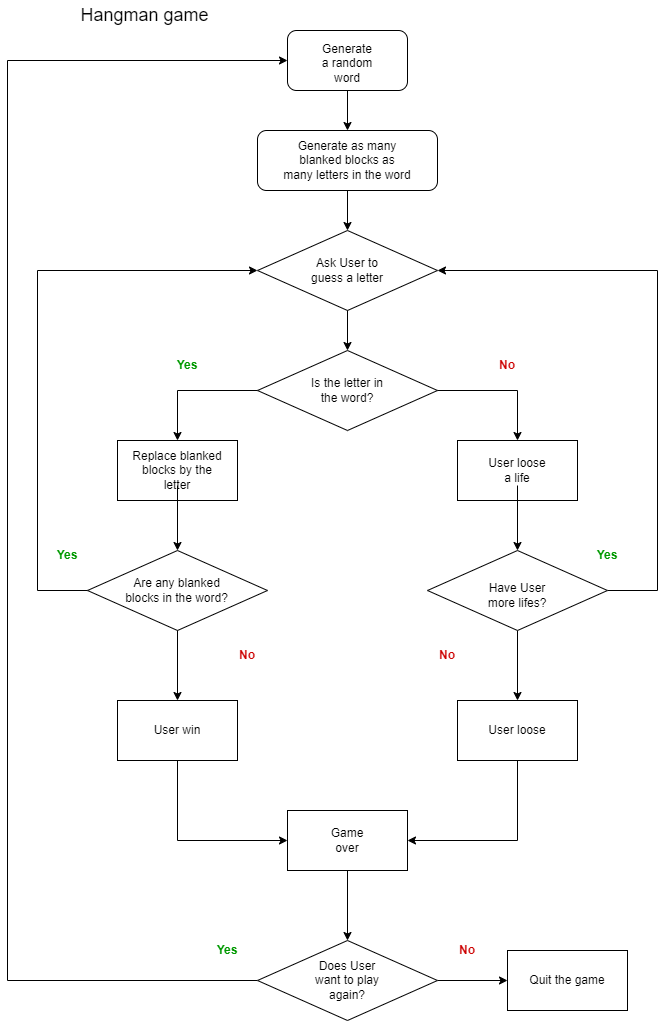

The diagram above was exported from draw.io. Its source (the exported page's mxGraphModel, read from the mxfile embedded in the PNG):
<mxGraphModel dx="1050" dy="573" grid="1" gridSize="10" guides="1" tooltips="1" connect="1" arrows="1" fold="1" page="1" pageScale="1" pageWidth="827" pageHeight="1169" background="#FFFFFF" math="0" shadow="0">
  <root>
    <mxCell id="WIyWlLk6GJQsqaUBKTNV-0" />
    <mxCell id="WIyWlLk6GJQsqaUBKTNV-1" parent="WIyWlLk6GJQsqaUBKTNV-0" />
    <mxCell id="ykxTAEYzv-le7hlZBogG-3" value="&lt;font style=&quot;font-size: 18px;&quot;&gt;Hangman game&amp;nbsp;&lt;/font&gt;" style="text;html=1;strokeColor=none;fillColor=none;align=center;verticalAlign=middle;whiteSpace=wrap;rounded=0;" parent="WIyWlLk6GJQsqaUBKTNV-1" vertex="1">
      <mxGeometry x="120" y="30" width="140" height="30" as="geometry" />
    </mxCell>
    <mxCell id="ykxTAEYzv-le7hlZBogG-4" value="" style="group" parent="WIyWlLk6GJQsqaUBKTNV-1" vertex="1" connectable="0">
      <mxGeometry x="330" y="60" width="120" height="60" as="geometry" />
    </mxCell>
    <mxCell id="ykxTAEYzv-le7hlZBogG-1" value="" style="rounded=1;whiteSpace=wrap;html=1;" parent="ykxTAEYzv-le7hlZBogG-4" vertex="1">
      <mxGeometry width="120" height="60" as="geometry" />
    </mxCell>
    <mxCell id="ykxTAEYzv-le7hlZBogG-2" value="Generate a random word" style="text;html=1;strokeColor=none;fillColor=none;align=center;verticalAlign=middle;whiteSpace=wrap;rounded=0;" parent="ykxTAEYzv-le7hlZBogG-4" vertex="1">
      <mxGeometry x="30" y="20" width="60" height="25" as="geometry" />
    </mxCell>
    <mxCell id="ykxTAEYzv-le7hlZBogG-8" value="" style="edgeStyle=orthogonalEdgeStyle;rounded=0;orthogonalLoop=1;jettySize=auto;html=1;" parent="WIyWlLk6GJQsqaUBKTNV-1" source="ykxTAEYzv-le7hlZBogG-1" target="ykxTAEYzv-le7hlZBogG-7" edge="1">
      <mxGeometry relative="1" as="geometry" />
    </mxCell>
    <mxCell id="ykxTAEYzv-le7hlZBogG-10" value="" style="group" parent="WIyWlLk6GJQsqaUBKTNV-1" vertex="1" connectable="0">
      <mxGeometry x="300" y="160" width="180" height="60" as="geometry" />
    </mxCell>
    <mxCell id="ykxTAEYzv-le7hlZBogG-7" value="" style="whiteSpace=wrap;html=1;rounded=1;" parent="ykxTAEYzv-le7hlZBogG-10" vertex="1">
      <mxGeometry width="180" height="60" as="geometry" />
    </mxCell>
    <mxCell id="ykxTAEYzv-le7hlZBogG-9" value="Generate as many blanked blocks as many letters in the word" style="text;html=1;strokeColor=none;fillColor=none;align=center;verticalAlign=middle;whiteSpace=wrap;rounded=0;" parent="ykxTAEYzv-le7hlZBogG-10" vertex="1">
      <mxGeometry x="25" y="15" width="130" height="30" as="geometry" />
    </mxCell>
    <mxCell id="ykxTAEYzv-le7hlZBogG-16" value="" style="group" parent="WIyWlLk6GJQsqaUBKTNV-1" vertex="1" connectable="0">
      <mxGeometry x="300" y="260" width="180" height="80" as="geometry" />
    </mxCell>
    <mxCell id="ykxTAEYzv-le7hlZBogG-13" value="" style="rhombus;whiteSpace=wrap;html=1;" parent="ykxTAEYzv-le7hlZBogG-16" vertex="1">
      <mxGeometry width="180" height="80" as="geometry" />
    </mxCell>
    <mxCell id="ykxTAEYzv-le7hlZBogG-15" value="Ask User to guess a letter" style="text;html=1;strokeColor=none;fillColor=none;align=center;verticalAlign=middle;whiteSpace=wrap;rounded=0;" parent="ykxTAEYzv-le7hlZBogG-16" vertex="1">
      <mxGeometry x="45" y="25" width="90" height="30" as="geometry" />
    </mxCell>
    <mxCell id="ykxTAEYzv-le7hlZBogG-18" value="" style="edgeStyle=orthogonalEdgeStyle;rounded=0;orthogonalLoop=1;jettySize=auto;html=1;" parent="WIyWlLk6GJQsqaUBKTNV-1" source="ykxTAEYzv-le7hlZBogG-13" target="ykxTAEYzv-le7hlZBogG-17" edge="1">
      <mxGeometry relative="1" as="geometry" />
    </mxCell>
    <mxCell id="ykxTAEYzv-le7hlZBogG-20" value="" style="group" parent="WIyWlLk6GJQsqaUBKTNV-1" vertex="1" connectable="0">
      <mxGeometry x="300" y="380" width="180" height="80" as="geometry" />
    </mxCell>
    <mxCell id="ykxTAEYzv-le7hlZBogG-17" value="" style="rhombus;whiteSpace=wrap;html=1;" parent="ykxTAEYzv-le7hlZBogG-20" vertex="1">
      <mxGeometry width="180" height="80" as="geometry" />
    </mxCell>
    <mxCell id="ykxTAEYzv-le7hlZBogG-19" value="Is the letter in the word?" style="text;html=1;strokeColor=none;fillColor=none;align=center;verticalAlign=middle;whiteSpace=wrap;rounded=0;" parent="ykxTAEYzv-le7hlZBogG-20" vertex="1">
      <mxGeometry x="50" y="25" width="80" height="30" as="geometry" />
    </mxCell>
    <mxCell id="ykxTAEYzv-le7hlZBogG-23" value="" style="edgeStyle=orthogonalEdgeStyle;rounded=0;orthogonalLoop=1;jettySize=auto;html=1;" parent="WIyWlLk6GJQsqaUBKTNV-1" source="ykxTAEYzv-le7hlZBogG-17" target="ykxTAEYzv-le7hlZBogG-22" edge="1">
      <mxGeometry relative="1" as="geometry" />
    </mxCell>
    <mxCell id="ykxTAEYzv-le7hlZBogG-25" value="" style="group" parent="WIyWlLk6GJQsqaUBKTNV-1" vertex="1" connectable="0">
      <mxGeometry x="160" y="470" width="120" height="60" as="geometry" />
    </mxCell>
    <mxCell id="ykxTAEYzv-le7hlZBogG-22" value="" style="whiteSpace=wrap;html=1;" parent="ykxTAEYzv-le7hlZBogG-25" vertex="1">
      <mxGeometry width="120" height="60" as="geometry" />
    </mxCell>
    <mxCell id="ykxTAEYzv-le7hlZBogG-24" value="Replace blanked blocks by the letter" style="text;html=1;strokeColor=none;fillColor=none;align=center;verticalAlign=middle;whiteSpace=wrap;rounded=0;" parent="ykxTAEYzv-le7hlZBogG-25" vertex="1">
      <mxGeometry x="10" y="15" width="100" height="30" as="geometry" />
    </mxCell>
    <mxCell id="ykxTAEYzv-le7hlZBogG-27" value="" style="edgeStyle=orthogonalEdgeStyle;rounded=0;orthogonalLoop=1;jettySize=auto;html=1;" parent="WIyWlLk6GJQsqaUBKTNV-1" source="ykxTAEYzv-le7hlZBogG-17" target="ykxTAEYzv-le7hlZBogG-26" edge="1">
      <mxGeometry relative="1" as="geometry" />
    </mxCell>
    <mxCell id="ykxTAEYzv-le7hlZBogG-29" value="" style="group" parent="WIyWlLk6GJQsqaUBKTNV-1" vertex="1" connectable="0">
      <mxGeometry x="500" y="470" width="120" height="60" as="geometry" />
    </mxCell>
    <mxCell id="ykxTAEYzv-le7hlZBogG-26" value="" style="whiteSpace=wrap;html=1;" parent="ykxTAEYzv-le7hlZBogG-29" vertex="1">
      <mxGeometry width="120" height="60" as="geometry" />
    </mxCell>
    <mxCell id="ykxTAEYzv-le7hlZBogG-28" value="User loose a life" style="text;html=1;strokeColor=none;fillColor=none;align=center;verticalAlign=middle;whiteSpace=wrap;rounded=0;" parent="ykxTAEYzv-le7hlZBogG-29" vertex="1">
      <mxGeometry x="30" y="15" width="60" height="30" as="geometry" />
    </mxCell>
    <mxCell id="ykxTAEYzv-le7hlZBogG-30" value="&lt;font&gt;Yes&lt;/font&gt;" style="text;html=1;strokeColor=none;fillColor=none;align=center;verticalAlign=middle;whiteSpace=wrap;rounded=0;fontStyle=1;fontColor=#009900;" parent="WIyWlLk6GJQsqaUBKTNV-1" vertex="1">
      <mxGeometry x="200" y="380" width="60" height="30" as="geometry" />
    </mxCell>
    <mxCell id="ykxTAEYzv-le7hlZBogG-31" value="&lt;font color=&quot;#cc0000&quot;&gt;No&lt;/font&gt;" style="text;html=1;strokeColor=none;fillColor=none;align=center;verticalAlign=middle;whiteSpace=wrap;rounded=0;fontStyle=1" parent="WIyWlLk6GJQsqaUBKTNV-1" vertex="1">
      <mxGeometry x="520" y="380" width="60" height="30" as="geometry" />
    </mxCell>
    <mxCell id="ykxTAEYzv-le7hlZBogG-61" value="" style="edgeStyle=orthogonalEdgeStyle;rounded=0;orthogonalLoop=1;jettySize=auto;html=1;exitX=0.5;exitY=1;exitDx=0;exitDy=0;" parent="WIyWlLk6GJQsqaUBKTNV-1" source="ykxTAEYzv-le7hlZBogG-47" target="ykxTAEYzv-le7hlZBogG-60" edge="1">
      <mxGeometry relative="1" as="geometry" />
    </mxCell>
    <mxCell id="ykxTAEYzv-le7hlZBogG-76" style="edgeStyle=orthogonalEdgeStyle;rounded=0;orthogonalLoop=1;jettySize=auto;html=1;entryX=1;entryY=0.5;entryDx=0;entryDy=0;exitX=1;exitY=0.5;exitDx=0;exitDy=0;" parent="WIyWlLk6GJQsqaUBKTNV-1" source="ykxTAEYzv-le7hlZBogG-47" target="ykxTAEYzv-le7hlZBogG-13" edge="1">
      <mxGeometry relative="1" as="geometry">
        <Array as="points">
          <mxPoint x="700" y="620" />
          <mxPoint x="700" y="300" />
        </Array>
      </mxGeometry>
    </mxCell>
    <mxCell id="ykxTAEYzv-le7hlZBogG-47" value="" style="rhombus;whiteSpace=wrap;html=1;" parent="WIyWlLk6GJQsqaUBKTNV-1" vertex="1">
      <mxGeometry x="470" y="580" width="180" height="80" as="geometry" />
    </mxCell>
    <mxCell id="ykxTAEYzv-le7hlZBogG-48" value="" style="edgeStyle=orthogonalEdgeStyle;rounded=0;orthogonalLoop=1;jettySize=auto;html=1;" parent="WIyWlLk6GJQsqaUBKTNV-1" source="ykxTAEYzv-le7hlZBogG-28" target="ykxTAEYzv-le7hlZBogG-47" edge="1">
      <mxGeometry relative="1" as="geometry" />
    </mxCell>
    <mxCell id="ykxTAEYzv-le7hlZBogG-51" value="" style="edgeStyle=orthogonalEdgeStyle;rounded=0;orthogonalLoop=1;jettySize=auto;html=1;" parent="WIyWlLk6GJQsqaUBKTNV-1" source="ykxTAEYzv-le7hlZBogG-24" target="ykxTAEYzv-le7hlZBogG-50" edge="1">
      <mxGeometry relative="1" as="geometry" />
    </mxCell>
    <mxCell id="ykxTAEYzv-le7hlZBogG-53" value="" style="group" parent="WIyWlLk6GJQsqaUBKTNV-1" vertex="1" connectable="0">
      <mxGeometry x="130" y="580" width="210" height="80" as="geometry" />
    </mxCell>
    <mxCell id="ykxTAEYzv-le7hlZBogG-50" value="" style="rhombus;whiteSpace=wrap;html=1;" parent="ykxTAEYzv-le7hlZBogG-53" vertex="1">
      <mxGeometry width="180" height="80" as="geometry" />
    </mxCell>
    <mxCell id="ykxTAEYzv-le7hlZBogG-40" value="Are any blanked blocks in the word?" style="text;html=1;strokeColor=none;fillColor=none;align=center;verticalAlign=middle;whiteSpace=wrap;rounded=0;" parent="ykxTAEYzv-le7hlZBogG-53" vertex="1">
      <mxGeometry x="34.44999999999999" y="25" width="111.11" height="30" as="geometry" />
    </mxCell>
    <mxCell id="ykxTAEYzv-le7hlZBogG-54" value="Have User more lifes?" style="text;html=1;strokeColor=none;fillColor=none;align=center;verticalAlign=middle;whiteSpace=wrap;rounded=0;" parent="WIyWlLk6GJQsqaUBKTNV-1" vertex="1">
      <mxGeometry x="525" y="610" width="70" height="30" as="geometry" />
    </mxCell>
    <mxCell id="ykxTAEYzv-le7hlZBogG-56" value="" style="edgeStyle=orthogonalEdgeStyle;rounded=0;orthogonalLoop=1;jettySize=auto;html=1;exitX=0.5;exitY=1;exitDx=0;exitDy=0;" parent="WIyWlLk6GJQsqaUBKTNV-1" source="ykxTAEYzv-le7hlZBogG-50" target="ykxTAEYzv-le7hlZBogG-55" edge="1">
      <mxGeometry relative="1" as="geometry">
        <mxPoint x="220" y="660" as="sourcePoint" />
      </mxGeometry>
    </mxCell>
    <mxCell id="ykxTAEYzv-le7hlZBogG-58" value="" style="group" parent="WIyWlLk6GJQsqaUBKTNV-1" vertex="1" connectable="0">
      <mxGeometry x="160" y="730" width="120" height="60" as="geometry" />
    </mxCell>
    <mxCell id="ykxTAEYzv-le7hlZBogG-55" value="" style="whiteSpace=wrap;html=1;" parent="ykxTAEYzv-le7hlZBogG-58" vertex="1">
      <mxGeometry width="120" height="60" as="geometry" />
    </mxCell>
    <mxCell id="ykxTAEYzv-le7hlZBogG-57" value="User win" style="text;html=1;strokeColor=none;fillColor=none;align=center;verticalAlign=middle;whiteSpace=wrap;rounded=0;" parent="ykxTAEYzv-le7hlZBogG-58" vertex="1">
      <mxGeometry x="30" y="15" width="60" height="30" as="geometry" />
    </mxCell>
    <mxCell id="ykxTAEYzv-le7hlZBogG-63" value="" style="group" parent="WIyWlLk6GJQsqaUBKTNV-1" vertex="1" connectable="0">
      <mxGeometry x="500" y="730" width="120" height="60" as="geometry" />
    </mxCell>
    <mxCell id="ykxTAEYzv-le7hlZBogG-60" value="" style="whiteSpace=wrap;html=1;" parent="ykxTAEYzv-le7hlZBogG-63" vertex="1">
      <mxGeometry width="120" height="60" as="geometry" />
    </mxCell>
    <mxCell id="ykxTAEYzv-le7hlZBogG-62" value="User loose" style="text;html=1;strokeColor=none;fillColor=none;align=center;verticalAlign=middle;whiteSpace=wrap;rounded=0;" parent="ykxTAEYzv-le7hlZBogG-63" vertex="1">
      <mxGeometry x="30" y="15" width="60" height="30" as="geometry" />
    </mxCell>
    <mxCell id="ykxTAEYzv-le7hlZBogG-65" value="" style="edgeStyle=orthogonalEdgeStyle;rounded=0;orthogonalLoop=1;jettySize=auto;html=1;exitX=0.5;exitY=1;exitDx=0;exitDy=0;entryX=0;entryY=0.5;entryDx=0;entryDy=0;" parent="WIyWlLk6GJQsqaUBKTNV-1" source="ykxTAEYzv-le7hlZBogG-55" target="ykxTAEYzv-le7hlZBogG-64" edge="1">
      <mxGeometry relative="1" as="geometry" />
    </mxCell>
    <mxCell id="ykxTAEYzv-le7hlZBogG-67" value="" style="group" parent="WIyWlLk6GJQsqaUBKTNV-1" vertex="1" connectable="0">
      <mxGeometry x="330" y="840" width="120" height="60" as="geometry" />
    </mxCell>
    <mxCell id="ykxTAEYzv-le7hlZBogG-64" value="" style="whiteSpace=wrap;html=1;" parent="ykxTAEYzv-le7hlZBogG-67" vertex="1">
      <mxGeometry width="120" height="60" as="geometry" />
    </mxCell>
    <mxCell id="ykxTAEYzv-le7hlZBogG-66" value="Game over&lt;span style=&quot;color: rgba(0, 0, 0, 0); font-family: monospace; font-size: 0px; text-align: start;&quot;&gt;%3CmxGraphModel%3E%3Croot%3E%3CmxCell%20id%3D%220%22%2F%3E%3CmxCell%20id%3D%221%22%20parent%3D%220%22%2F%3E%3CmxCell%20id%3D%222%22%20value%3D%22No%22%20style%3D%22text%3Bhtml%3D1%3BstrokeColor%3Dnone%3BfillColor%3Dnone%3Balign%3Dcenter%3BverticalAlign%3Dmiddle%3BwhiteSpace%3Dwrap%3Brounded%3D0%3BfontColor%3D%23CC0000%3B%22%20vertex%3D%221%22%20parent%3D%221%22%3E%3CmxGeometry%20x%3D%22460%22%20y%3D%22670%22%20width%3D%2260%22%20height%3D%2230%22%20as%3D%22geometry%22%2F%3E%3C%2FmxCell%3E%3C%2Froot%3E%3C%2FmxGraphModel%3E&lt;/span&gt;" style="text;html=1;strokeColor=none;fillColor=none;align=center;verticalAlign=middle;whiteSpace=wrap;rounded=0;" parent="ykxTAEYzv-le7hlZBogG-67" vertex="1">
      <mxGeometry x="30" y="15" width="60" height="30" as="geometry" />
    </mxCell>
    <mxCell id="ykxTAEYzv-le7hlZBogG-68" style="edgeStyle=orthogonalEdgeStyle;rounded=0;orthogonalLoop=1;jettySize=auto;html=1;entryX=1;entryY=0.5;entryDx=0;entryDy=0;exitX=0.5;exitY=1;exitDx=0;exitDy=0;" parent="WIyWlLk6GJQsqaUBKTNV-1" source="ykxTAEYzv-le7hlZBogG-60" target="ykxTAEYzv-le7hlZBogG-64" edge="1">
      <mxGeometry relative="1" as="geometry" />
    </mxCell>
    <mxCell id="ykxTAEYzv-le7hlZBogG-71" value="No" style="text;html=1;strokeColor=none;fillColor=none;align=center;verticalAlign=middle;whiteSpace=wrap;rounded=0;fontColor=#CC0000;fontStyle=1" parent="WIyWlLk6GJQsqaUBKTNV-1" vertex="1">
      <mxGeometry x="460" y="670" width="60" height="30" as="geometry" />
    </mxCell>
    <mxCell id="ykxTAEYzv-le7hlZBogG-72" value="Yes" style="text;html=1;strokeColor=none;fillColor=none;align=center;verticalAlign=middle;whiteSpace=wrap;rounded=0;fontColor=#009900;fontStyle=1" parent="WIyWlLk6GJQsqaUBKTNV-1" vertex="1">
      <mxGeometry x="80" y="570" width="60" height="30" as="geometry" />
    </mxCell>
    <mxCell id="ykxTAEYzv-le7hlZBogG-73" value="Yes" style="text;html=1;strokeColor=none;fillColor=none;align=center;verticalAlign=middle;whiteSpace=wrap;rounded=0;fontColor=#009900;fontStyle=1" parent="WIyWlLk6GJQsqaUBKTNV-1" vertex="1">
      <mxGeometry x="620" y="570" width="60" height="30" as="geometry" />
    </mxCell>
    <mxCell id="ykxTAEYzv-le7hlZBogG-74" style="edgeStyle=orthogonalEdgeStyle;rounded=0;orthogonalLoop=1;jettySize=auto;html=1;entryX=0;entryY=0.5;entryDx=0;entryDy=0;" parent="WIyWlLk6GJQsqaUBKTNV-1" target="ykxTAEYzv-le7hlZBogG-13" edge="1">
      <mxGeometry relative="1" as="geometry">
        <mxPoint x="130" y="620" as="sourcePoint" />
        <Array as="points">
          <mxPoint x="80" y="620" />
          <mxPoint x="80" y="300" />
        </Array>
      </mxGeometry>
    </mxCell>
    <mxCell id="ykxTAEYzv-le7hlZBogG-78" value="No" style="text;html=1;strokeColor=none;fillColor=none;align=center;verticalAlign=middle;whiteSpace=wrap;rounded=0;fontColor=#CC0000;fontStyle=1" parent="WIyWlLk6GJQsqaUBKTNV-1" vertex="1">
      <mxGeometry x="260" y="670" width="60" height="30" as="geometry" />
    </mxCell>
    <mxCell id="ykxTAEYzv-le7hlZBogG-83" style="edgeStyle=orthogonalEdgeStyle;rounded=0;orthogonalLoop=1;jettySize=auto;html=1;exitX=0.5;exitY=1;exitDx=0;exitDy=0;fontFamily=Courier New;fontSize=18;fontColor=#CC0000;" parent="WIyWlLk6GJQsqaUBKTNV-1" source="ykxTAEYzv-le7hlZBogG-7" target="ykxTAEYzv-le7hlZBogG-13" edge="1">
      <mxGeometry relative="1" as="geometry" />
    </mxCell>
    <mxCell id="ykxTAEYzv-le7hlZBogG-93" value="" style="edgeStyle=orthogonalEdgeStyle;rounded=0;orthogonalLoop=1;jettySize=auto;html=1;fontFamily=Helvetica;fontSize=18;fontColor=#CC0000;" parent="WIyWlLk6GJQsqaUBKTNV-1" source="ykxTAEYzv-le7hlZBogG-84" target="ykxTAEYzv-le7hlZBogG-92" edge="1">
      <mxGeometry relative="1" as="geometry" />
    </mxCell>
    <mxCell id="ykxTAEYzv-le7hlZBogG-95" style="edgeStyle=orthogonalEdgeStyle;rounded=0;orthogonalLoop=1;jettySize=auto;html=1;exitX=0;exitY=0.5;exitDx=0;exitDy=0;fontFamily=Helvetica;fontSize=18;fontColor=#CC0000;entryX=0;entryY=0.5;entryDx=0;entryDy=0;" parent="WIyWlLk6GJQsqaUBKTNV-1" source="ykxTAEYzv-le7hlZBogG-84" target="ykxTAEYzv-le7hlZBogG-1" edge="1">
      <mxGeometry relative="1" as="geometry">
        <mxPoint x="40" y="200" as="targetPoint" />
        <Array as="points">
          <mxPoint x="50" y="1010" />
          <mxPoint x="50" y="90" />
        </Array>
      </mxGeometry>
    </mxCell>
    <mxCell id="ykxTAEYzv-le7hlZBogG-84" value="" style="rhombus;whiteSpace=wrap;html=1;" parent="WIyWlLk6GJQsqaUBKTNV-1" vertex="1">
      <mxGeometry x="300" y="970" width="180" height="80" as="geometry" />
    </mxCell>
    <mxCell id="ykxTAEYzv-le7hlZBogG-85" value="" style="edgeStyle=orthogonalEdgeStyle;rounded=0;orthogonalLoop=1;jettySize=auto;html=1;fontFamily=Helvetica;fontSize=18;fontColor=#CC0000;" parent="WIyWlLk6GJQsqaUBKTNV-1" source="ykxTAEYzv-le7hlZBogG-64" target="ykxTAEYzv-le7hlZBogG-84" edge="1">
      <mxGeometry relative="1" as="geometry" />
    </mxCell>
    <mxCell id="ykxTAEYzv-le7hlZBogG-87" value="Does User want to play again?" style="text;html=1;strokeColor=none;fillColor=none;align=center;verticalAlign=middle;whiteSpace=wrap;rounded=0;" parent="WIyWlLk6GJQsqaUBKTNV-1" vertex="1">
      <mxGeometry x="350" y="995" width="80" height="30" as="geometry" />
    </mxCell>
    <mxCell id="ykxTAEYzv-le7hlZBogG-88" value="No" style="text;html=1;strokeColor=none;fillColor=none;align=center;verticalAlign=middle;whiteSpace=wrap;rounded=0;fontColor=#CC0000;fontStyle=1" parent="WIyWlLk6GJQsqaUBKTNV-1" vertex="1">
      <mxGeometry x="480" y="965" width="60" height="30" as="geometry" />
    </mxCell>
    <mxCell id="ykxTAEYzv-le7hlZBogG-89" value="Yes" style="text;html=1;strokeColor=none;fillColor=none;align=center;verticalAlign=middle;whiteSpace=wrap;rounded=0;fontColor=#009900;fontStyle=1" parent="WIyWlLk6GJQsqaUBKTNV-1" vertex="1">
      <mxGeometry x="240" y="965" width="60" height="30" as="geometry" />
    </mxCell>
    <mxCell id="ykxTAEYzv-le7hlZBogG-92" value="Quit the game" style="whiteSpace=wrap;html=1;" parent="WIyWlLk6GJQsqaUBKTNV-1" vertex="1">
      <mxGeometry x="550" y="980" width="120" height="60" as="geometry" />
    </mxCell>
  </root>
</mxGraphModel>